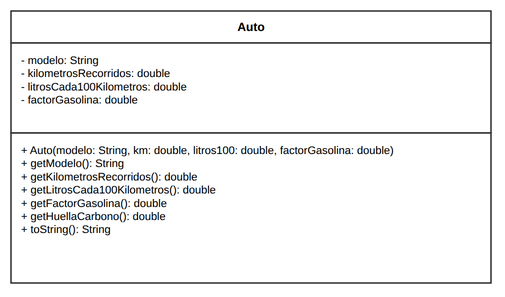

The diagram above was exported from draw.io. Its source (the exported page's mxGraphModel, read from the mxfile embedded in the PNG):
<mxGraphModel dx="1200" dy="900" grid="1" gridSize="10" guides="1" tooltips="1" connect="1" arrows="1" fold="1" page="1" pageScale="1" pageWidth="580" pageHeight="320" math="0" shadow="0">
  <root>
    <mxCell id="0" />
    <mxCell id="1" parent="0" />
    <mxCell id="c_auto_h" value="&lt;b&gt;Auto&lt;/b&gt;" style="rounded=0;whiteSpace=wrap;html=1;fontFamily=Liberation Sans;fontSize=12;fontStyle=1;align=center;verticalAlign=middle;fillColor=#FFFFFF;strokeColor=#333333;strokeWidth=1.5;" vertex="1" parent="1">
      <mxGeometry x="50" y="40" width="480" height="32" as="geometry" />
    </mxCell>
    <mxCell id="c_auto_a" value="- modelo: String&lt;br/&gt;- kilometrosRecorridos: double&lt;br/&gt;- litrosCada100Kilometros: double&lt;br/&gt;- factorGasolina: double" style="rounded=0;whiteSpace=wrap;html=1;fontFamily=Liberation Sans;fontSize=11;align=left;verticalAlign=top;spacingLeft=8;spacingRight=8;spacingTop=4;fillColor=#FFFFFF;strokeColor=#333333;strokeWidth=1.5;" vertex="1" parent="1">
      <mxGeometry x="50" y="72" width="480" height="90" as="geometry" />
    </mxCell>
    <mxCell id="c_auto_m" value="+ Auto(modelo: String, km: double, litros100: double, factorGasolina: double)&lt;br/&gt;+ getModelo(): String&lt;br/&gt;+ getKilometrosRecorridos(): double&lt;br/&gt;+ getLitrosCada100Kilometros(): double&lt;br/&gt;+ getFactorGasolina(): double&lt;br/&gt;+ getHuellaCarbono(): double&lt;br/&gt;+ toString(): String" style="rounded=0;whiteSpace=wrap;html=1;fontFamily=Liberation Sans;fontSize=11;align=left;verticalAlign=top;spacingLeft=8;spacingRight=8;spacingTop=4;fillColor=#FFFFFF;strokeColor=#333333;strokeWidth=1.5;" vertex="1" parent="1">
      <mxGeometry x="50" y="162" width="480" height="150" as="geometry" />
    </mxCell>
  </root>
</mxGraphModel>